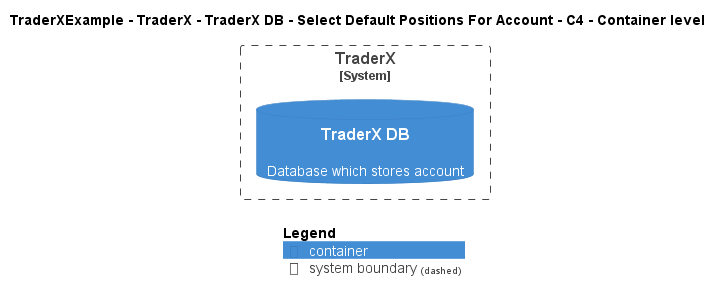

The diagram above was rendered by PlantUML. Its source (embedded in the PNG):
@startuml
!include ..\..\..\..\..\..\..\.c4s\C4_Container.puml

AddElementTag("c4interflow:lifecycle:new", $bgColor=green, $fontColor=#ffffff, $borderColor=green, $shadowing="False")
AddElementTag("c4interflow:lifecycle:changed", $bgColor=orange, $fontColor=#ffffff, $borderColor=orange, $shadowing="False")
AddElementTag("c4interflow:lifecycle:removed", $bgColor=red, $fontColor=#ffffff, $borderColor=red, $shadowing="False")

AddRelTag("c4interflow:lifecycle:new", $textColor=green, $lineColor=green)
AddRelTag("c4interflow:lifecycle:changed", $textColor=orange, $lineColor=orange)
AddRelTag("c4interflow:lifecycle:removed", $textColor=red, $lineColor=red)

SHOW_PERSON_PORTRAIT()
LAYOUT_TOP_DOWN()

skinparam linetype polyline

title TraderXExample - TraderX - TraderX DB - Select Default Positions For Account - C4 - Container level


System_Boundary(TraderXExample.SoftwareSystems.TraderX, "TraderX") {
    ContainerDb(TraderXExample.SoftwareSystems.TraderX.Containers.TraderXDB, "TraderX DB", "", "Database which stores account")
}



SHOW_LEGEND()
@enduml